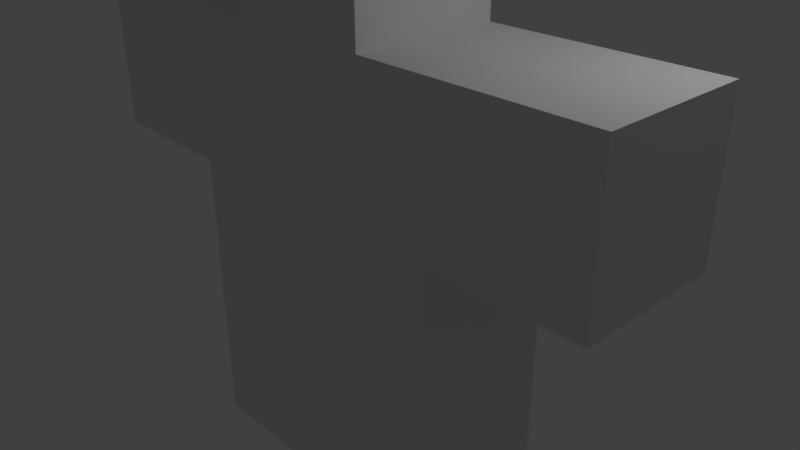 # Source: Dude.blend  (saved by Blender 2.78.0; exported with 4.5.12 LTS)
import bpy
from mathutils import Matrix  # noqa: F401  (used for matrix-valued properties, if any)

bpy.ops.wm.read_factory_settings(use_empty=True)
scene = bpy.context.scene
scene.name = 'Scene'

# ---- collections
col_collection_1 = bpy.data.collections.new('Collection 1'); scene.collection.children.link(col_collection_1)

# ---- world
world_world = bpy.data.worlds.new('World'); scene.world = world_world
world_world.color = (0.05088, 0.05088, 0.05088)
world_world.use_sun_shadow = False
world_world.sun_shadow_jitter_overblur = 0.0
world_world.cycles.sampling_method = 'MANUAL'

# ---- cameras
cam_camera = bpy.data.cameras.new('Camera')
cam_camera.clip_end = 100.0
cam_camera.lens = 35.0
cam_camera.sensor_width = 32.0
cam_camera.sensor_height = 18.0
cam_camera.ortho_scale = 7.314
cam_camera.dof.focus_distance = 0.0
cam_camera.dof.aperture_fstop = 128.0

# ---- lights
light_lamp = bpy.data.lights.new('Lamp', 'POINT')
light_lamp.transmission_factor = 0.0
light_lamp.cutoff_distance = 30.0
light_lamp.energy = 100.0
light_lamp.shadow_buffer_clip_start = 1.001
light_lamp.shadow_soft_size = 0.1
light_lamp.shadow_maximum_resolution = 0.006
light_lamp.use_absolute_resolution = True

# ---- meshes
me_cube_005 = bpy.data.meshes.new('Cube.005')
me_cube_005.from_pydata([(1.0, -1.0, -1.0), (1.0, 1.0, -1.0), (1.0, -1.0, 1.0), (1.0, 1.0, 1.0), (-1.0, -1.0, -1.0), (-1.0, 1.0, -1.0), (-1.0, -1.0, 1.0), (-1.0, 1.0, 1.0), (-5.0, -1.0, -1.0), (-5.0, 1.0, -1.0), (-5.0, -1.0, 1.0), (-5.0, 1.0, 1.0), (-7.0, -1.0, -1.0), (-7.0, 1.0, -1.0), (-7.0, -1.0, 0.9999), (-7.0, 1.0, 1.0), (-2.0, 1.0, -1.0), (-2.0, 3.0, -1.0), (-2.0, 1.0, 1.0), (-2.0, 3.0, 1.0), (-4.0, 1.0, -1.0), (-4.0, 3.0, -1.0), (-4.0, 1.0, 1.0), (-4.0, 3.0, 1.0), (-1.0, -5.0, -1.0), (-1.0, 1.0, -1.0), (-1.0, -5.0, 1.0), (-1.0, 1.0, 1.0), (-5.0, -5.0, -1.0), (-5.0, 1.0, -1.0), (-5.0, -5.0, 0.9999), (-5.0, 1.0, 1.0)], [], [(0, 1, 3, 2), (2, 3, 7, 6), (4, 5, 1, 0), (2, 6, 4, 0), (7, 3, 1, 5), (10, 11, 15, 14), (14, 15, 13, 12), (12, 13, 9, 8), (10, 14, 12, 8), (15, 11, 9, 13), (16, 17, 19, 18), (18, 19, 23, 22), (22, 23, 21, 20), (20, 21, 17, 16), (23, 19, 17, 21), (24, 25, 27, 26), (26, 27, 31, 30), (30, 31, 29, 28), (28, 29, 25, 24), (26, 30, 28, 24), (31, 27, 25, 29)])
me_cube_005.use_remesh_preserve_volume = False
me_cube_005.use_remesh_preserve_attributes = False
me_cube_005.use_mirror_vertex_groups = False
me_cube_005.update()

# ---- objects
ob_cube_003 = bpy.data.objects.new('Cube.003', me_cube_005)
ob_lamp = bpy.data.objects.new('Lamp', light_lamp)
ob_camera = bpy.data.objects.new('Camera', cam_camera)

# ---- transforms, parenting, visibility, modifiers, constraints
ob_cube_003.location = (-3.0, 0.0, 2.0)
ob_cube_003.rotation_euler = (1.571, -0.0, -3.142)
ob_cube_003.lineart.crease_threshold = 0.0
ob_lamp.location = (4.076, 1.005, 5.904)
ob_lamp.rotation_euler = (0.6503, 0.05522, 1.866)
ob_lamp.lock_rotations_4d = False
ob_lamp.empty_display_type = 'ARROWS'
ob_lamp.color = (0.0, 0.0, 0.0, 0.0)
ob_lamp.lineart.crease_threshold = 0.0
ob_camera.location = (7.481, -6.508, 5.344)
ob_camera.rotation_euler = (1.109, 0.0, 0.8149)
ob_camera.lock_rotations_4d = False
ob_camera.empty_display_type = 'ARROWS'
ob_camera.color = (0.0, 0.0, 0.0, 0.0)
ob_camera.display_type = 'WIRE'
ob_camera.lineart.crease_threshold = 0.0

# ---- collection membership
col_collection_1.objects.link(ob_cube_003)
col_collection_1.objects.link(ob_lamp)
col_collection_1.objects.link(ob_camera)

# ---- scene / render settings (as saved in the file)
scene.camera = ob_camera
scene.frame_start = 1; scene.frame_end = 250; scene.frame_set(1)
scene.render.engine = 'BLENDER_EEVEE_NEXT'
scene.render.resolution_percentage = 50
scene.render.dither_intensity = 0.0
scene.cycles.use_denoising = False
scene.cycles.samples = 128
scene.cycles.sampling_pattern = 'TABULATED_SOBOL'
scene.cycles.light_sampling_threshold = 0.0
scene.cycles.use_adaptive_sampling = False
scene.cycles.use_light_tree = False
scene.cycles.blur_glossy = 0.0
scene.cycles.sample_clamp_indirect = 0.0
scene.view_settings.view_transform = 'Standard'
bpy.context.view_layer.update()
